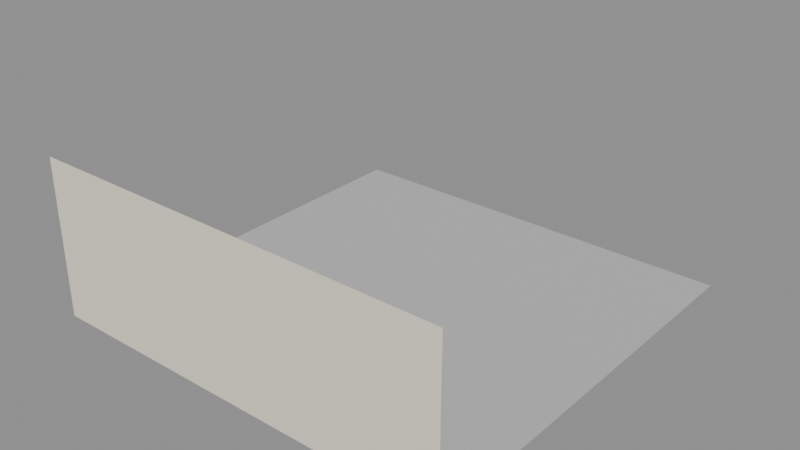 # Source: smoke.blend  (saved by Blender 5.2.45; exported with 4.5.12 LTS)
import bpy
from mathutils import Matrix  # noqa: F401  (used for matrix-valued properties, if any)

bpy.ops.wm.read_factory_settings(use_empty=True)
scene = bpy.context.scene
scene.name = 'Scene'

# ---- materials (node trees are filled in below, after node groups)
mat_floormat = bpy.data.materials.new('FloorMat')
mat_floormat.diffuse_color = (0.5089, 0.5089, 0.5089, 1.0)
mat_wallmat = bpy.data.materials.new('WallMat')
mat_wallmat.diffuse_color = (0.8879, 0.8228, 0.6867, 1.0)
mat_countermat = bpy.data.materials.new('CounterMat')
mat_countermat.diffuse_color = (0.2542, 0.1022, 0.02416, 1.0)

# ---- material node trees
mat_floormat.use_nodes = True; mat_floormat.node_tree.nodes.clear()
_N = mat_floormat.node_tree.nodes; _L = mat_floormat.node_tree.links
n0 = _N.new('ShaderNodeBsdfPrincipled'); n0.name = 'Principled BSDF'; n0.location = (-200, 100)
n0.inputs[0].default_value = (0.5089, 0.5089, 0.5089, 1.0)
n0.inputs[2].default_value = 0.85
n0.inputs[10].default_value = 0.005
n1 = _N.new('ShaderNodeOutputMaterial'); n1.name = 'Material Output'; n1.location = (200, 100)
_L.new(n0.outputs[0], n1.inputs[0])
n1.is_active_output = True
mat_wallmat.use_nodes = True; mat_wallmat.node_tree.nodes.clear()
_N = mat_wallmat.node_tree.nodes; _L = mat_wallmat.node_tree.links
n0 = _N.new('ShaderNodeBsdfPrincipled'); n0.name = 'Principled BSDF'; n0.location = (-200, 100)
n0.inputs[0].default_value = (0.8879, 0.8228, 0.6867, 1.0)
n0.inputs[2].default_value = 0.9
n0.inputs[10].default_value = 0.005
n1 = _N.new('ShaderNodeOutputMaterial'); n1.name = 'Material Output'; n1.location = (200, 100)
_L.new(n0.outputs[0], n1.inputs[0])
n1.is_active_output = True
mat_countermat.use_nodes = True; mat_countermat.node_tree.nodes.clear()
_N = mat_countermat.node_tree.nodes; _L = mat_countermat.node_tree.links
n0 = _N.new('ShaderNodeBsdfPrincipled'); n0.name = 'Principled BSDF'; n0.location = (-200, 100)
n0.inputs[0].default_value = (0.2542, 0.1022, 0.02416, 1.0)
n0.inputs[2].default_value = 0.7
n0.inputs[10].default_value = 0.005
n1 = _N.new('ShaderNodeOutputMaterial'); n1.name = 'Material Output'; n1.location = (200, 100)
_L.new(n0.outputs[0], n1.inputs[0])
n1.is_active_output = True

# ---- meshes
me_floor = bpy.data.meshes.new('Floor')
me_floor.from_pydata([(-4.0, -4.0, 0.0), (4.0, -4.0, 0.0), (4.0, 4.0, 0.0), (-4.0, 4.0, 0.0)], [], [(0, 1, 2, 3)])
me_floor.materials.append(mat_floormat)
me_floor.update()
me_backwall = bpy.data.meshes.new('BackWall')
me_backwall.from_pydata([(-4.0, -1.5, 0.0), (4.0, -1.5, 0.0), (4.0, 1.5, 0.0), (-4.0, 1.5, 0.0)], [], [(0, 1, 2, 3)])
me_backwall.materials.append(mat_wallmat)
me_backwall.update()
me_counter = bpy.data.meshes.new('Counter')
me_counter.from_pydata([(-1.1, -0.3, -0.45), (-1.1, -0.3, 0.45), (-1.1, 0.3, -0.45), (-1.1, 0.3, 0.45), (1.1, -0.3, -0.45), (1.1, -0.3, 0.45), (1.1, 0.3, -0.45), (1.1, 0.3, 0.45)], [], [(0, 1, 3, 2), (2, 3, 7, 6), (6, 7, 5, 4), (4, 5, 1, 0), (2, 6, 4, 0), (7, 3, 1, 5)])
me_counter.materials.append(mat_countermat)
me_counter.update()

# ---- objects
ob_floor = bpy.data.objects.new('Floor', me_floor)
ob_backwall = bpy.data.objects.new('BackWall', me_backwall)
ob_counter = bpy.data.objects.new('Counter', me_counter)

# ---- transforms, parenting, visibility, modifiers, constraints
ob_floor.location = (0.0, 0.0, 0.0)
ob_backwall.location = (0.0, -4.0, 1.5)
ob_backwall.rotation_euler = (-1.571, 0.0, 0.0)
ob_counter.location = (0.0, -2.5, 0.45)

# ---- collection membership
scene.collection.objects.link(ob_floor)
scene.collection.objects.link(ob_backwall)
scene.collection.objects.link(ob_counter)

# ---- scene / render settings (as saved in the file)
scene.frame_start = 1; scene.frame_end = 250; scene.frame_set(1)
scene.render.engine = 'BLENDER_EEVEE_NEXT'
scene.render.bake_bias = 0.0
scene.render.bake_samples = 0
scene.render.compositor_device = 'GPU'
scene.eevee.use_volume_custom_range = False
scene.eevee.fast_gi_thickness_near = 0.1
scene.eevee.fast_gi_thickness_far = 0.0
scene.eevee.ray_tracing_options.screen_trace_thickness = 0.1
bpy.context.view_layer.update()

# ---- added for rendering (the .blend has no active camera and no usable light): camera, sun + grey world if the file has none
cam_auto = bpy.data.cameras.new('AutoCamera')
cam_auto.lens = 50.0
cam_auto.sensor_width = 36.0
cam_auto.clip_end = 1000.0
ob_auto_camera = bpy.data.objects.new('AutoCamera', cam_auto)
scene.collection.objects.link(ob_auto_camera)
ob_auto_camera.location = (10.8295, -12.9954, 10.1636)
ob_auto_camera.rotation_euler = (1.09748, -7.21219e-08, 0.694738)
scene.camera = ob_auto_camera
light_auto_sun = bpy.data.lights.new('AutoSun', 'SUN')
light_auto_sun.energy = 3.0
light_auto_sun.angle = 0.0523599
ob_auto_sun = bpy.data.objects.new('AutoSun', light_auto_sun)
scene.collection.objects.link(ob_auto_sun)
ob_auto_sun.rotation_euler = (0.872665, 0.174533, 0.523599)
if scene.world is None:
    world_auto = bpy.data.worlds.new('AutoWorld')
    world_auto.color = (0.3, 0.3, 0.3)
    scene.world = world_auto
bpy.context.view_layer.update()
